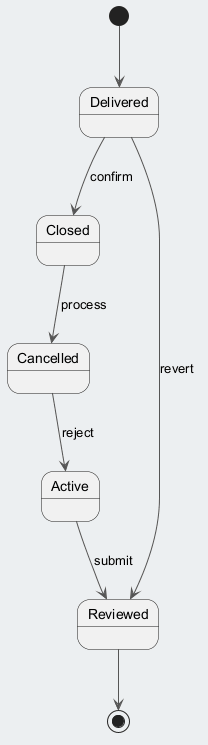

The diagram above was rendered by PlantUML. Its source (embedded in the PNG):
@startuml
skinparam backgroundColor #ECEFF1
skinparam classBackgroundColor #FFFFFF
skinparam classBorderColor #455A64
skinparam ArrowColor #555555
[*] --> Delivered
Delivered --> Closed : confirm
Closed --> Cancelled : process
Cancelled --> Active : reject
Active --> Reviewed : submit
Delivered --> Reviewed : revert
Reviewed --> [*]
@enduml